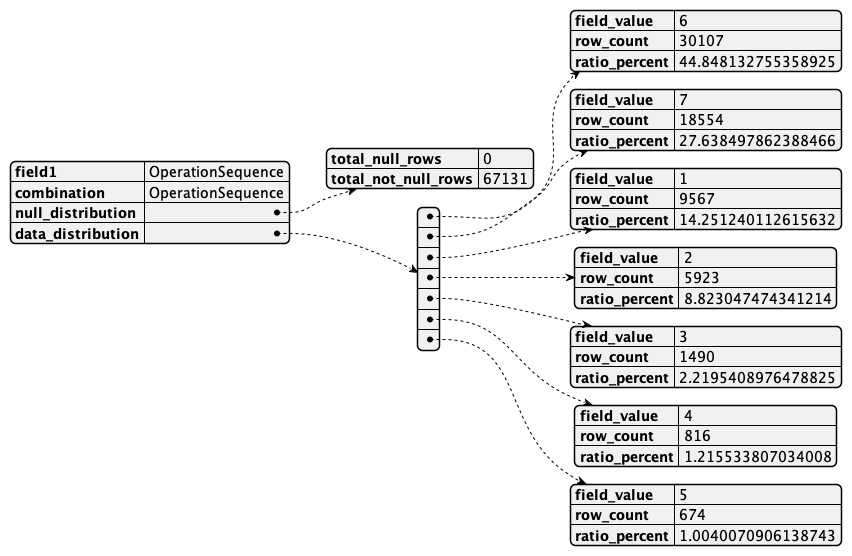

The diagram above was rendered by PlantUML. Its source (embedded in the PNG):
@startjson
{
    "field1": "OperationSequence",
    "combination": "OperationSequence",
    "null_distribution": {
        "total_null_rows": 0,
        "total_not_null_rows": 67131
    },
    "data_distribution": [
        {
            "field_value": "6",
            "row_count": 30107,
            "ratio_percent": 44.848132755358925
        },
        {
            "field_value": "7",
            "row_count": 18554,
            "ratio_percent": 27.638497862388466
        },
        {
            "field_value": "1",
            "row_count": 9567,
            "ratio_percent": 14.251240112615632
        },
        {
            "field_value": "2",
            "row_count": 5923,
            "ratio_percent": 8.823047474341214
        },
        {
            "field_value": "3",
            "row_count": 1490,
            "ratio_percent": 2.2195408976478825
        },
        {
            "field_value": "4",
            "row_count": 816,
            "ratio_percent": 1.215533807034008
        },
        {
            "field_value": "5",
            "row_count": 674,
            "ratio_percent": 1.0040070906138743
        }
    ]
}
@endjson